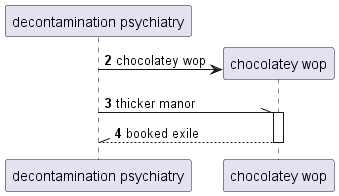

The diagram above was rendered by PlantUML. Its source (embedded in the PNG):
@startuml
participant "decontamination psychiatry" as 0
autonumber 2 1
create participant "chocolatey wop" as 1
0 -> 1 : chocolatey wop
0 -\\ 1++ : thicker manor
return booked exile
@enduml